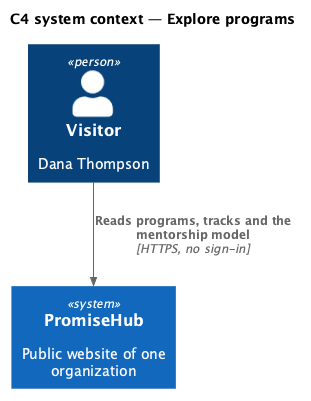

The diagram above was rendered by PlantUML. Its source (embedded in the PNG):
@startuml
!include <C4/C4_Context>
title C4 system context — Explore programs
Person(visitor, "Visitor", "Dana Thompson")
System(ph, "PromiseHub", "Public website of one organization")

Rel(visitor, ph, "Reads programs, tracks and the mentorship model", "HTTPS, no sign-in")
@enduml